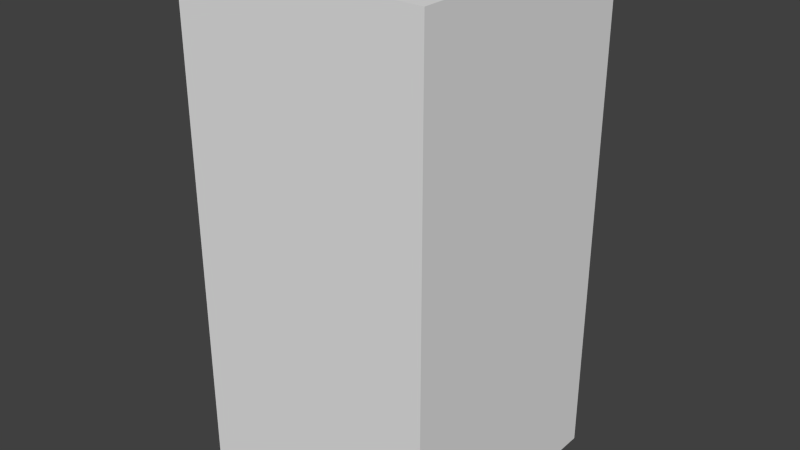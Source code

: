 # Source: blueNoSix.blend  (saved by Blender 2.68.0; exported with 4.5.12 LTS)
import bpy
from mathutils import Matrix  # noqa: F401  (used for matrix-valued properties, if any)

bpy.ops.wm.read_factory_settings(use_empty=True)
scene = bpy.context.scene
scene.name = 'Scene'

# ---- collections
col_collection_1 = bpy.data.collections.new('Collection 1'); scene.collection.children.link(col_collection_1)

# ---- world
world_world = bpy.data.worlds.new('World'); scene.world = world_world
world_world.color = (0.05088, 0.05088, 0.05088)
world_world.use_sun_shadow = False
world_world.sun_shadow_jitter_overblur = 0.0
world_world.cycles.sampling_method = 'MANUAL'
world_world.cycles.sample_map_resolution = 256

# ---- meshes
me_bluenosix = bpy.data.meshes.new('blueNoSix')
me_bluenosix.from_pydata([(-0.5, -0.5, -1.0), (-0.5, 0.5, -1.0), (0.5, 0.5, -1.0), (0.5, -0.5, -1.0), (-0.5, -0.5, 1.0), (-0.5, 0.5, 1.0), (0.5, 0.5, 1.0), (0.5, -0.5, 1.0)], [], [(4, 5, 1, 0), (5, 6, 2, 1), (6, 7, 3, 2), (7, 4, 0, 3), (0, 1, 2, 3), (7, 6, 5, 4)])
me_bluenosix.use_remesh_preserve_volume = False
me_bluenosix.use_remesh_preserve_attributes = False
me_bluenosix.use_mirror_vertex_groups = False
me_bluenosix.update()

# ---- objects
ob_bluenosix = bpy.data.objects.new('blueNoSix', me_bluenosix)

# ---- transforms, parenting, visibility, modifiers, constraints
ob_bluenosix.location = (0.0, 0.0, 0.0)
ob_bluenosix.lineart.crease_threshold = 0.0

# ---- collection membership
col_collection_1.objects.link(ob_bluenosix)

# ---- scene / render settings (as saved in the file)
scene.frame_start = 1; scene.frame_end = 250; scene.frame_set(1)
scene.render.engine = 'BLENDER_EEVEE_NEXT'
scene.render.image_settings.color_mode = 'RGB'
scene.render.image_settings.compression = 90
scene.render.resolution_percentage = 50
scene.render.dither_intensity = 0.0
scene.cycles.use_denoising = False
scene.cycles.samples = 10
scene.cycles.sampling_pattern = 'TABULATED_SOBOL'
scene.cycles.light_sampling_threshold = 0.0
scene.cycles.use_adaptive_sampling = False
scene.cycles.use_light_tree = False
scene.cycles.blur_glossy = 0.0
scene.cycles.volume_bounces = 1
scene.cycles.pixel_filter_type = 'GAUSSIAN'
scene.cycles.sample_clamp_indirect = 0.0
scene.view_settings.view_transform = 'Standard'
bpy.context.view_layer.update()

# ---- added for rendering (the .blend has no active camera and no usable light): camera, sun
cam_auto = bpy.data.cameras.new('AutoCamera')
cam_auto.lens = 50.0
cam_auto.sensor_width = 36.0
cam_auto.clip_end = 1000.0
ob_auto_camera = bpy.data.objects.new('AutoCamera', cam_auto)
scene.collection.objects.link(ob_auto_camera)
ob_auto_camera.location = (2.26633, -2.71959, 1.81306)
ob_auto_camera.rotation_euler = (1.09748, -7.21219e-08, 0.694738)
scene.camera = ob_auto_camera
light_auto_sun = bpy.data.lights.new('AutoSun', 'SUN')
light_auto_sun.energy = 3.0
light_auto_sun.angle = 0.0523599
ob_auto_sun = bpy.data.objects.new('AutoSun', light_auto_sun)
scene.collection.objects.link(ob_auto_sun)
ob_auto_sun.rotation_euler = (0.872665, 0.174533, 0.523599)
bpy.context.view_layer.update()
